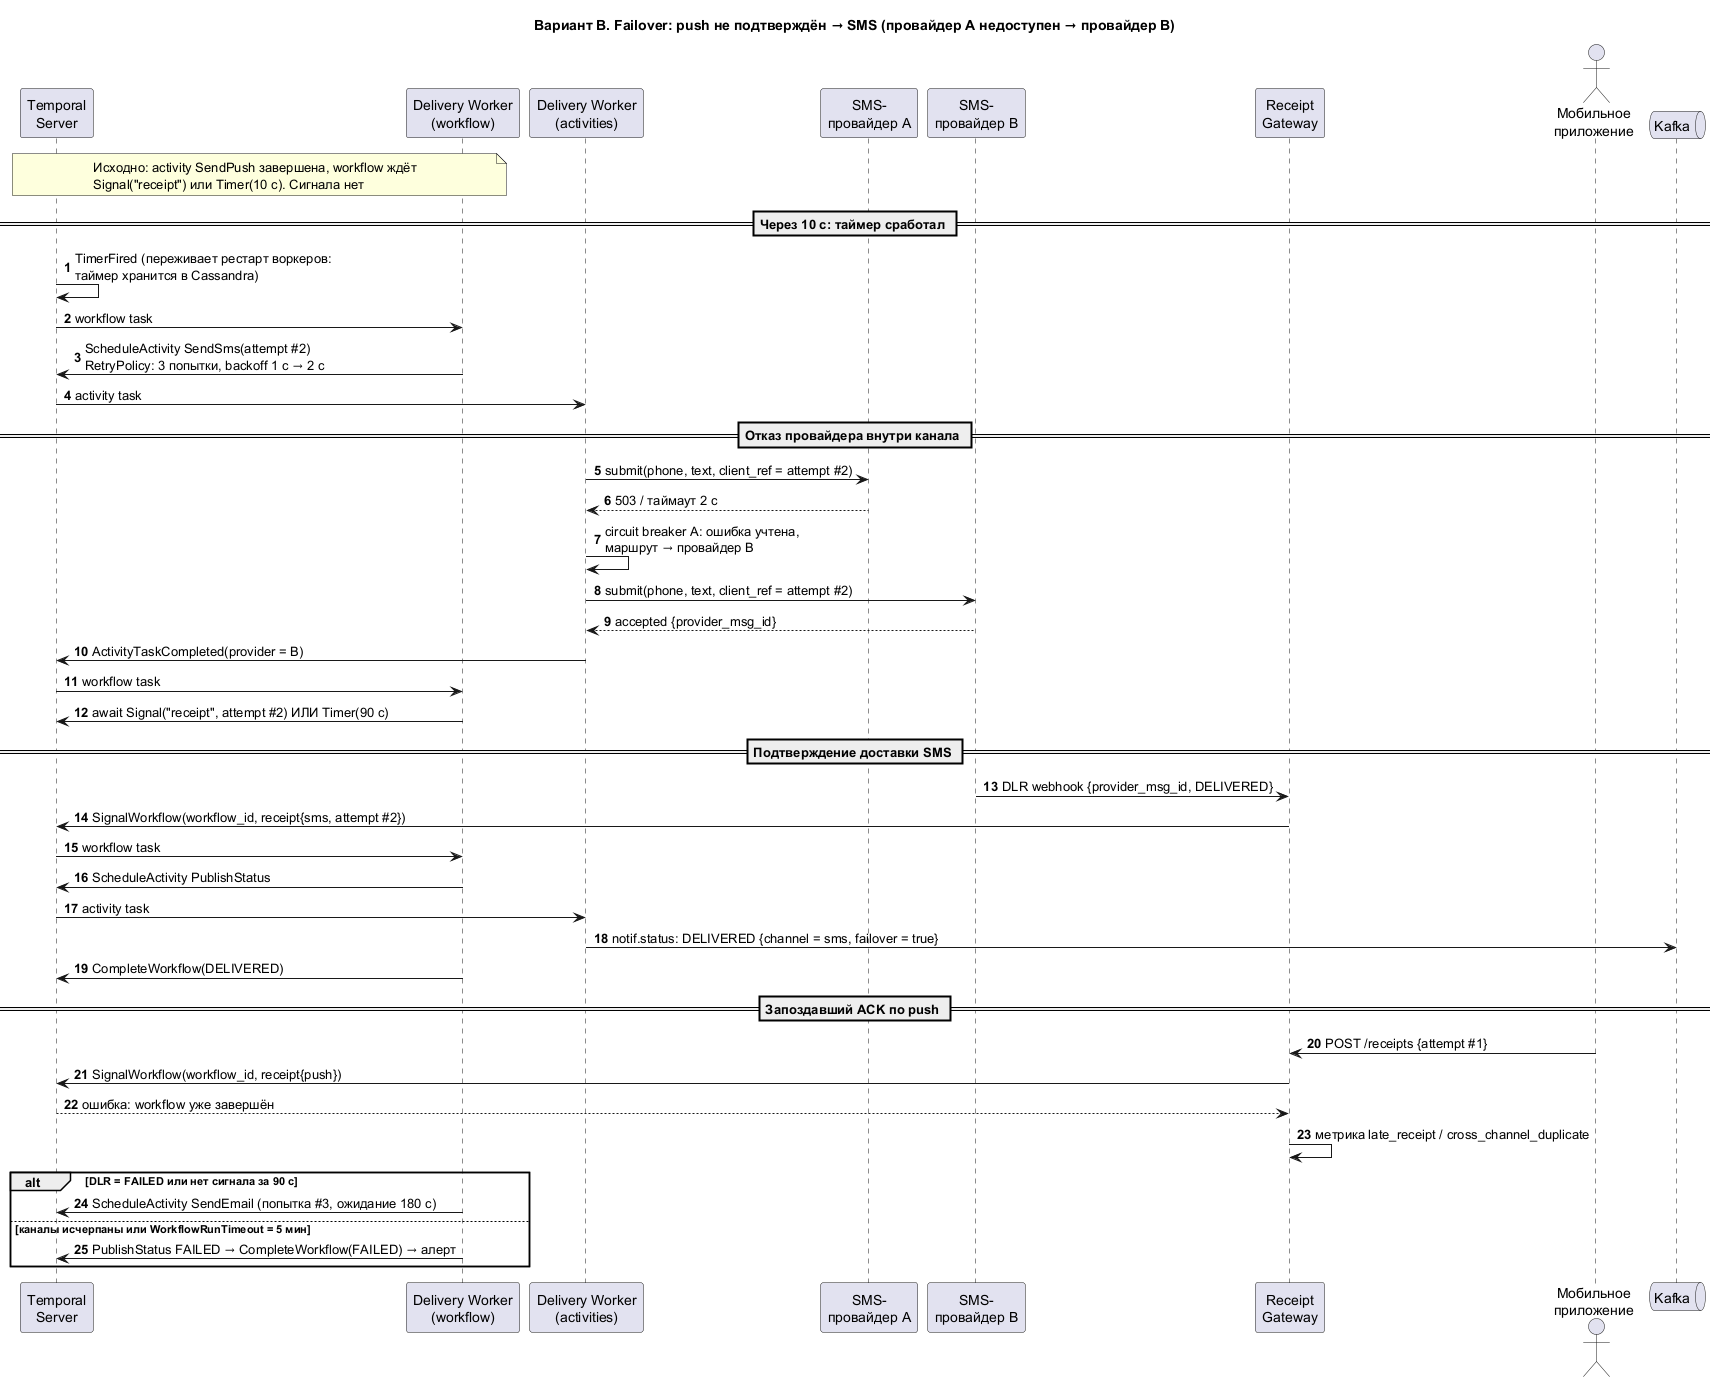

The diagram above was rendered by PlantUML. Its source (embedded in the PNG):
@startuml b-seq-failover
title Вариант B. Failover: push не подтверждён → SMS (провайдер A недоступен → провайдер B)
autonumber
skinparam responseMessageBelowArrow true

participant "Temporal\nServer" as T
participant "Delivery Worker\n(workflow)" as WF
participant "Delivery Worker\n(activities)" as WA
participant "SMS-\nпровайдер A" as SA
participant "SMS-\nпровайдер B" as SB
participant "Receipt\nGateway" as RG
actor "Мобильное\nприложение" as APP
queue "Kafka" as K

note over T, WF: Исходно: activity SendPush завершена, workflow ждёт\nSignal("receipt") или Timer(10 с). Сигнала нет

== Через 10 с: таймер сработал ==
T -> T: TimerFired (переживает рестарт воркеров:\nтаймер хранится в Cassandra)
T -> WF: workflow task
WF -> T: ScheduleActivity SendSms(attempt #2)\nRetryPolicy: 3 попытки, backoff 1 с → 2 с
T -> WA: activity task

== Отказ провайдера внутри канала ==
WA -> SA: submit(phone, text, client_ref = attempt #2)
SA --> WA: 503 / таймаут 2 с
WA -> WA: circuit breaker A: ошибка учтена,\nмаршрут → провайдер B
WA -> SB: submit(phone, text, client_ref = attempt #2)
SB --> WA: accepted {provider_msg_id}
WA -> T: ActivityTaskCompleted(provider = B)
T -> WF: workflow task
WF -> T: await Signal("receipt", attempt #2) ИЛИ Timer(90 с)

== Подтверждение доставки SMS ==
SB -> RG: DLR webhook {provider_msg_id, DELIVERED}
RG -> T: SignalWorkflow(workflow_id, receipt{sms, attempt #2})
T -> WF: workflow task
WF -> T: ScheduleActivity PublishStatus
T -> WA: activity task
WA -> K: notif.status: DELIVERED {channel = sms, failover = true}
WF -> T: CompleteWorkflow(DELIVERED)

== Запоздавший ACK по push ==
APP -> RG: POST /receipts {attempt #1}
RG -> T: SignalWorkflow(workflow_id, receipt{push})
T --> RG: ошибка: workflow уже завершён
RG -> RG: метрика late_receipt / cross_channel_duplicate

alt DLR = FAILED или нет сигнала за 90 с
  WF -> T: ScheduleActivity SendEmail (попытка #3, ожидание 180 с)
else каналы исчерпаны или WorkflowRunTimeout = 5 мин
  WF -> T: PublishStatus FAILED → CompleteWorkflow(FAILED) → алерт
end
@enduml